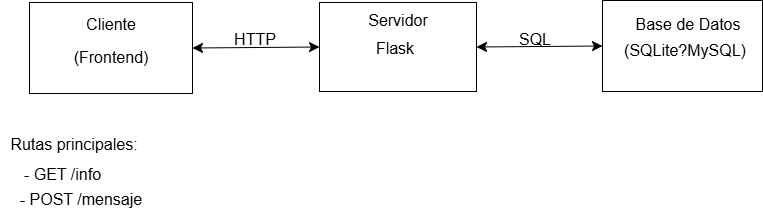

The diagram above was exported from draw.io. Its source (the exported page's mxGraphModel, read from the mxfile embedded in the PNG):
<mxGraphModel dx="1683" dy="534" grid="0" gridSize="10" guides="1" tooltips="1" connect="1" arrows="1" fold="1" page="0" pageScale="1" pageWidth="827" pageHeight="1169" math="0" shadow="0">
  <root>
    <mxCell id="0" />
    <mxCell id="1" parent="0" />
    <mxCell id="FIuXsB98cHHTtsHefD2I-1" value="" style="rounded=0;whiteSpace=wrap;html=1;" vertex="1" parent="1">
      <mxGeometry x="-41" y="25" width="163" height="91" as="geometry" />
    </mxCell>
    <mxCell id="FIuXsB98cHHTtsHefD2I-2" value="Cliente" style="text;strokeColor=none;fillColor=none;html=1;align=center;verticalAlign=middle;whiteSpace=wrap;rounded=0;fontSize=16;" vertex="1" parent="1">
      <mxGeometry x="10.5" y="32" width="60" height="30" as="geometry" />
    </mxCell>
    <mxCell id="FIuXsB98cHHTtsHefD2I-3" value="(Frontend)" style="text;strokeColor=none;fillColor=none;html=1;align=center;verticalAlign=middle;whiteSpace=wrap;rounded=0;fontSize=16;" vertex="1" parent="1">
      <mxGeometry x="10.5" y="65" width="60" height="30" as="geometry" />
    </mxCell>
    <mxCell id="FIuXsB98cHHTtsHefD2I-5" value="" style="rounded=0;whiteSpace=wrap;html=1;" vertex="1" parent="1">
      <mxGeometry x="249" y="25" width="157" height="89" as="geometry" />
    </mxCell>
    <mxCell id="FIuXsB98cHHTtsHefD2I-7" value="Servidor" style="text;strokeColor=none;fillColor=none;html=1;align=center;verticalAlign=middle;whiteSpace=wrap;rounded=0;fontSize=16;" vertex="1" parent="1">
      <mxGeometry x="297.5" y="28" width="60" height="30" as="geometry" />
    </mxCell>
    <mxCell id="FIuXsB98cHHTtsHefD2I-8" value="Flask" style="text;strokeColor=none;fillColor=none;html=1;align=center;verticalAlign=middle;whiteSpace=wrap;rounded=0;fontSize=16;" vertex="1" parent="1">
      <mxGeometry x="295" y="55.5" width="60" height="30" as="geometry" />
    </mxCell>
    <mxCell id="FIuXsB98cHHTtsHefD2I-10" value="" style="endArrow=classic;startArrow=classic;html=1;rounded=0;fontSize=12;startSize=8;endSize=8;curved=1;entryX=0;entryY=0.5;entryDx=0;entryDy=0;exitX=1;exitY=0.5;exitDx=0;exitDy=0;" edge="1" parent="1" source="FIuXsB98cHHTtsHefD2I-1" target="FIuXsB98cHHTtsHefD2I-5">
      <mxGeometry width="50" height="50" relative="1" as="geometry">
        <mxPoint x="220" y="195" as="sourcePoint" />
        <mxPoint x="213" y="50" as="targetPoint" />
      </mxGeometry>
    </mxCell>
    <mxCell id="FIuXsB98cHHTtsHefD2I-13" value="HTTP" style="text;strokeColor=none;fillColor=none;html=1;align=center;verticalAlign=middle;whiteSpace=wrap;rounded=0;fontSize=16;" vertex="1" parent="1">
      <mxGeometry x="155" y="47" width="60" height="30" as="geometry" />
    </mxCell>
    <mxCell id="FIuXsB98cHHTtsHefD2I-15" value="" style="rounded=0;whiteSpace=wrap;html=1;" vertex="1" parent="1">
      <mxGeometry x="532" y="23" width="160" height="91" as="geometry" />
    </mxCell>
    <mxCell id="FIuXsB98cHHTtsHefD2I-16" value="Base de Datos" style="text;strokeColor=none;fillColor=none;html=1;align=center;verticalAlign=middle;whiteSpace=wrap;rounded=0;fontSize=16;" vertex="1" parent="1">
      <mxGeometry x="560" y="32" width="116" height="30" as="geometry" />
    </mxCell>
    <mxCell id="FIuXsB98cHHTtsHefD2I-17" value="(SQLite?MySQL)" style="text;strokeColor=none;fillColor=none;html=1;align=center;verticalAlign=middle;whiteSpace=wrap;rounded=0;fontSize=16;" vertex="1" parent="1">
      <mxGeometry x="538" y="58" width="154" height="30" as="geometry" />
    </mxCell>
    <mxCell id="FIuXsB98cHHTtsHefD2I-19" value="" style="endArrow=classic;startArrow=classic;html=1;rounded=0;fontSize=12;startSize=8;endSize=8;curved=1;entryX=0;entryY=0.5;entryDx=0;entryDy=0;exitX=1;exitY=0.5;exitDx=0;exitDy=0;" edge="1" parent="1" source="FIuXsB98cHHTtsHefD2I-5" target="FIuXsB98cHHTtsHefD2I-15">
      <mxGeometry width="50" height="50" relative="1" as="geometry">
        <mxPoint x="441" y="95.5" as="sourcePoint" />
        <mxPoint x="491" y="45.5" as="targetPoint" />
      </mxGeometry>
    </mxCell>
    <mxCell id="FIuXsB98cHHTtsHefD2I-20" value="SQL" style="text;strokeColor=none;fillColor=none;html=1;align=center;verticalAlign=middle;whiteSpace=wrap;rounded=0;fontSize=16;" vertex="1" parent="1">
      <mxGeometry x="435" y="47" width="60" height="30" as="geometry" />
    </mxCell>
    <mxCell id="FIuXsB98cHHTtsHefD2I-21" value="Rutas principales:" style="text;strokeColor=none;fillColor=none;html=1;align=center;verticalAlign=middle;whiteSpace=wrap;rounded=0;fontSize=16;" vertex="1" parent="1">
      <mxGeometry x="-70" y="152" width="148" height="30" as="geometry" />
    </mxCell>
    <mxCell id="FIuXsB98cHHTtsHefD2I-22" value="- GET /info" style="text;strokeColor=none;fillColor=none;html=1;align=center;verticalAlign=middle;whiteSpace=wrap;rounded=0;fontSize=16;" vertex="1" parent="1">
      <mxGeometry x="-60" y="182" width="105" height="30" as="geometry" />
    </mxCell>
    <mxCell id="FIuXsB98cHHTtsHefD2I-23" value="- POST /mensaje" style="text;strokeColor=none;fillColor=none;html=1;align=center;verticalAlign=middle;whiteSpace=wrap;rounded=0;fontSize=16;" vertex="1" parent="1">
      <mxGeometry x="-56" y="207" width="134" height="30" as="geometry" />
    </mxCell>
  </root>
</mxGraphModel>